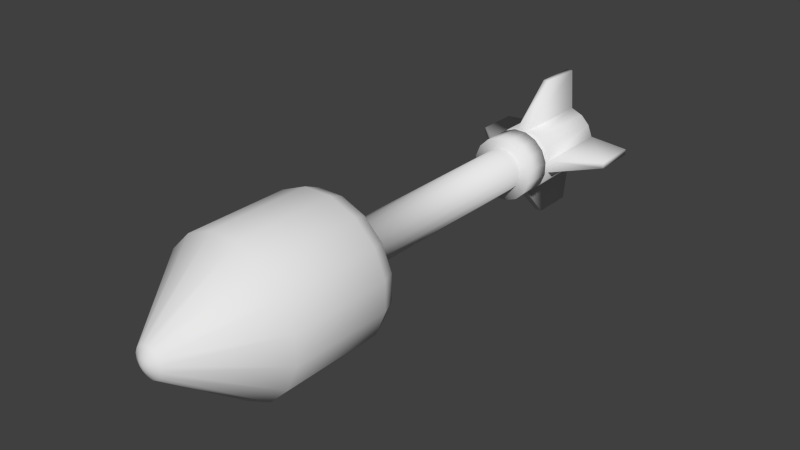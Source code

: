 # Source: missile.blend  (saved by Blender 2.75.0; exported with 4.5.12 LTS)
import bpy
from mathutils import Matrix  # noqa: F401  (used for matrix-valued properties, if any)

bpy.ops.wm.read_factory_settings(use_empty=True)
scene = bpy.context.scene
scene.name = 'Scene'

# ---- collections
col_collection_1 = bpy.data.collections.new('Collection 1'); scene.collection.children.link(col_collection_1)

# ---- world
world_world = bpy.data.worlds.new('World'); scene.world = world_world
world_world.color = (0.05088, 0.05088, 0.05088)
world_world.use_sun_shadow = False
world_world.sun_shadow_jitter_overblur = 0.0
world_world.cycles.sampling_method = 'MANUAL'
world_world.cycles.sample_map_resolution = 256

# ---- meshes
me_plane = bpy.data.meshes.new('Plane')
me_plane.from_pydata([(-0.04485, -0.3, -0.2255), (-0.1277, -0.3, -0.1911), (-0.1911, -0.3, -0.1277), (-0.2255, -0.3, -0.04485), (-0.2255, -0.3, 0.04485), (-0.1911, -0.3, 0.1277), (-0.1277, -0.3, 0.1911), (-0.04485, -0.3, 0.2255), (0.04485, -0.3, 0.2255), (0.1277, -0.3, 0.1911), (0.1911, -0.3, 0.1277), (0.2255, -0.3, 0.04485), (0.2255, -0.3, -0.04485), (0.1911, -0.3, -0.1277), (0.1277, -0.3, -0.1911), (0.04485, -0.3, -0.2255), (-0.01463, -0.2, -0.07356), (-0.04167, -0.2, -0.06236), (-0.06236, -0.2, -0.04167), (-0.07356, -0.2, -0.01463), (-0.07356, -0.2, 0.01463), (-0.06236, -0.2, 0.04167), (-0.04167, -0.2, 0.06236), (-0.01463, -0.2, 0.07356), (0.01463, -0.2, 0.07356), (0.04167, -0.2, 0.06236), (0.06236, -0.2, 0.04167), (0.07356, -0.2, 0.01463), (0.07356, -0.2, -0.01463), (0.06236, -0.2, -0.04167), (0.04167, -0.2, -0.06236), (0.01463, -0.2, -0.07356), (-0.01463, 0.55, -0.07356), (-0.04167, 0.55, -0.06236), (-0.06236, 0.55, -0.04167), (-0.07356, 0.55, -0.01463), (-0.07356, 0.55, 0.01463), (-0.06236, 0.55, 0.04167), (-0.04167, 0.55, 0.06236), (-0.01463, 0.55, 0.07356), (0.01463, 0.55, 0.07356), (0.04167, 0.55, 0.06236), (0.06236, 0.55, 0.04167), (0.07356, 0.55, 0.01463), (0.07356, 0.55, -0.01463), (0.06236, 0.55, -0.04167), (0.04167, 0.55, -0.06236), (0.01463, 0.55, -0.07356), (-0.04877, -0.35, -0.2452), (-0.1389, -0.35, -0.2079), (-0.2079, -0.35, -0.1389), (-0.2452, -0.35, -0.04877), (-0.2452, -0.35, 0.04877), (-0.2079, -0.35, 0.1389), (-0.1389, -0.35, 0.2079), (-0.04877, -0.35, 0.2452), (0.04877, -0.35, 0.2452), (0.1389, -0.35, 0.2079), (0.2079, -0.35, 0.1389), (0.2452, -0.35, 0.04877), (0.2452, -0.35, -0.04877), (0.2079, -0.35, -0.1389), (0.1389, -0.35, -0.2079), (0.04877, -0.35, -0.2452), (-0.04877, -0.7, -0.2452), (-0.1389, -0.7, -0.2079), (-0.2079, -0.7, -0.1389), (-0.2452, -0.7, -0.04877), (-0.2452, -0.7, 0.04877), (-0.2079, -0.7, 0.1389), (-0.1389, -0.7, 0.2079), (-0.04877, -0.7, 0.2452), (0.04877, -0.7, 0.2452), (0.1389, -0.7, 0.2079), (0.2079, -0.7, 0.1389), (0.2452, -0.7, 0.04877), (0.2452, -0.7, -0.04877), (0.2079, -0.7, -0.1389), (0.1389, -0.7, -0.2079), (0.04877, -0.7, -0.2452), (-0.009755, -0.97, -0.04904), (-0.02778, -0.97, -0.04157), (-0.04157, -0.97, -0.02778), (-0.04904, -0.97, -0.009755), (-0.04904, -0.97, 0.009755), (-0.04157, -0.97, 0.02778), (-0.02778, -0.97, 0.04157), (-0.009755, -0.97, 0.04904), (0.009755, -0.97, 0.04904), (0.02778, -0.97, 0.04157), (0.04157, -0.97, 0.02778), (0.04904, -0.97, 0.009755), (0.04904, -0.97, -0.009755), (0.04157, -0.97, -0.02778), (0.02778, -0.97, -0.04157), (0.009754, -0.97, -0.04904), (-0.003902, -0.9843, -0.01962), (-0.01111, -0.9843, -0.01663), (-0.01663, -0.9843, -0.01111), (-0.01962, -0.9843, -0.003902), (-0.01962, -0.9843, 0.003902), (-0.01663, -0.9843, 0.01111), (-0.01111, -0.9843, 0.01663), (-0.003902, -0.9843, 0.01962), (0.003902, -0.9843, 0.01962), (0.01111, -0.9843, 0.01663), (0.01663, -0.9843, 0.01111), (0.01962, -0.9843, 0.003902), (0.01962, -0.9843, -0.003902), (0.01663, -0.9843, -0.01111), (0.01111, -0.9843, -0.01663), (0.003902, -0.9843, -0.01962), (-2.98e-08, -0.9883, 0.0), (-0.02195, 0.55, -0.1103), (-0.0625, 0.55, -0.09354), (-0.09354, 0.55, -0.0625), (-0.1103, 0.55, -0.02195), (-0.1103, 0.55, 0.02195), (-0.09354, 0.55, 0.0625), (-0.0625, 0.55, 0.09354), (-0.02195, 0.55, 0.1103), (0.02195, 0.55, 0.1103), (0.0625, 0.55, 0.09354), (0.09354, 0.55, 0.0625), (0.1103, 0.55, 0.02195), (0.1103, 0.55, -0.02195), (0.09354, 0.55, -0.0625), (0.0625, 0.55, -0.09354), (0.02195, 0.55, -0.1103), (-0.02195, 0.65, -0.1103), (-0.0625, 0.65, -0.09354), (-0.09354, 0.65, -0.0625), (-0.1103, 0.65, -0.02195), (-0.1103, 0.65, 0.02195), (-0.09354, 0.65, 0.0625), (-0.0625, 0.65, 0.09354), (-0.02195, 0.65, 0.1103), (0.02195, 0.65, 0.1103), (0.0625, 0.65, 0.09354), (0.09354, 0.65, 0.0625), (0.1103, 0.65, 0.02195), (0.1103, 0.65, -0.02195), (0.09354, 0.65, -0.0625), (0.0625, 0.65, -0.09354), (0.02195, 0.65, -0.1103), (-0.01756, 0.65, -0.08827), (-0.05, 0.65, -0.07483), (-0.07483, 0.65, -0.05), (-0.08827, 0.65, -0.01756), (-0.08827, 0.65, 0.01756), (-0.07483, 0.65, 0.05), (-0.05, 0.65, 0.07483), (-0.01756, 0.65, 0.08827), (0.01756, 0.65, 0.08827), (0.05, 0.65, 0.07483), (0.07483, 0.65, 0.05), (0.08827, 0.65, 0.01756), (0.08827, 0.65, -0.01756), (0.07483, 0.65, -0.05), (0.05, 0.65, -0.07483), (0.01756, 0.65, -0.08827), (-0.07483, 0.67, -0.05), (-0.08827, 0.67, -0.01756), (-0.01756, 0.67, 0.08827), (0.05, 0.67, 0.07483), (0.08827, 0.67, -0.01756), (0.05, 0.67, -0.07483), (0.01756, 0.67, -0.08827), (-0.02195, 0.67, -0.1103), (-0.0625, 0.67, -0.09354), (-0.09354, 0.67, -0.0625), (-0.1103, 0.67, -0.02195), (-0.1103, 0.67, 0.02195), (-0.09354, 0.67, 0.0625), (-0.0625, 0.67, 0.09354), (-0.02195, 0.67, 0.1103), (0.02195, 0.67, 0.1103), (0.0625, 0.67, 0.09354), (0.09354, 0.67, 0.0625), (0.1103, 0.67, 0.02195), (0.1103, 0.67, -0.02195), (0.09354, 0.67, -0.0625), (0.0625, 0.67, -0.09354), (0.02195, 0.67, -0.1103), (-0.01756, 0.67, -0.08827), (-0.05, 0.67, -0.07483), (-0.08827, 0.67, 0.01756), (-0.07483, 0.67, 0.05), (-0.05, 0.67, 0.07483), (0.01756, 0.67, 0.08827), (0.07483, 0.67, 0.05), (0.08827, 0.67, 0.01756), (0.07483, 0.67, -0.05), (-0.02195, 0.95, -0.1103), (-0.0625, 0.95, -0.09354), (-0.09354, 0.95, -0.0625), (-0.1103, 0.95, -0.02195), (-0.1103, 0.95, 0.02195), (-0.09354, 0.95, 0.0625), (-0.0625, 0.95, 0.09354), (-0.02195, 0.95, 0.1103), (0.02195, 0.95, 0.1103), (0.0625, 0.95, 0.09354), (0.09354, 0.95, 0.0625), (0.1103, 0.95, 0.02195), (0.1103, 0.95, -0.02195), (0.09354, 0.95, -0.0625), (0.0625, 0.95, -0.09354), (0.02195, 0.95, -0.1103), (-0.01536, 1.0, -0.07724), (-0.04375, 1.0, -0.06548), (-0.06548, 1.0, -0.04375), (-0.07724, 1.0, -0.01536), (-0.07724, 1.0, 0.01536), (-0.06548, 1.0, 0.04375), (-0.04375, 1.0, 0.06548), (-0.01536, 1.0, 0.07724), (0.01536, 1.0, 0.07724), (0.04375, 1.0, 0.06548), (0.06548, 1.0, 0.04375), (0.07724, 1.0, 0.01536), (0.07724, 1.0, -0.01536), (0.06548, 1.0, -0.04375), (0.04375, 1.0, -0.06548), (0.01536, 1.0, -0.07724), (-4.47e-08, 0.8, -1.49e-08), (0.01097, 0.8, 0.2503), (-0.01097, 0.8, 0.2503), (0.01097, 0.95, 0.2503), (-0.01097, 0.95, 0.2503), (0.2503, 0.8, -0.01097), (0.2503, 0.8, 0.01097), (0.2503, 0.95, -0.01097), (0.2503, 0.95, 0.01097), (-0.2503, 0.8, 0.01097), (-0.2503, 0.8, -0.01097), (-0.2503, 0.95, 0.01097), (-0.2503, 0.95, -0.01097), (-0.01097, 0.8, -0.2503), (0.01097, 0.8, -0.2503), (-0.01097, 0.95, -0.2503), (0.01097, 0.95, -0.2503)], [], [(3, 19, 18, 2), (11, 27, 26, 10), (4, 20, 19, 3), (12, 28, 27, 11), (5, 21, 20, 4), (13, 29, 28, 12), (6, 22, 21, 5), (14, 30, 29, 13), (7, 23, 22, 6), (15, 31, 30, 14), (8, 24, 23, 7), (1, 17, 16, 0), (0, 16, 31, 15), (9, 25, 24, 8), (2, 18, 17, 1), (10, 26, 25, 9), (18, 34, 33, 17), (26, 42, 41, 25), (19, 35, 34, 18), (27, 43, 42, 26), (20, 36, 35, 19), (28, 44, 43, 27), (21, 37, 36, 20), (29, 45, 44, 28), (22, 38, 37, 21), (30, 46, 45, 29), (23, 39, 38, 22), (31, 47, 46, 30), (24, 40, 39, 23), (17, 33, 32, 16), (16, 32, 47, 31), (25, 41, 40, 24), (11, 10, 58, 59), (4, 3, 51, 52), (12, 11, 59, 60), (5, 4, 52, 53), (13, 12, 60, 61), (6, 5, 53, 54), (14, 13, 61, 62), (7, 6, 54, 55), (15, 14, 62, 63), (8, 7, 55, 56), (1, 0, 48, 49), (0, 15, 63, 48), (9, 8, 56, 57), (2, 1, 49, 50), (10, 9, 57, 58), (3, 2, 50, 51), (60, 59, 75, 76), (53, 52, 68, 69), (61, 60, 76, 77), (54, 53, 69, 70), (62, 61, 77, 78), (55, 54, 70, 71), (63, 62, 78, 79), (56, 55, 71, 72), (49, 48, 64, 65), (48, 63, 79, 64), (57, 56, 72, 73), (50, 49, 65, 66), (58, 57, 73, 74), (51, 50, 66, 67), (59, 58, 74, 75), (52, 51, 67, 68), (74, 73, 89, 90), (67, 66, 82, 83), (75, 74, 90, 91), (68, 67, 83, 84), (76, 75, 91, 92), (69, 68, 84, 85), (77, 76, 92, 93), (70, 69, 85, 86), (78, 77, 93, 94), (71, 70, 86, 87), (79, 78, 94, 95), (72, 71, 87, 88), (65, 64, 80, 81), (64, 79, 95, 80), (73, 72, 88, 89), (66, 65, 81, 82), (95, 94, 110, 111), (88, 87, 103, 104), (81, 80, 96, 97), (80, 95, 111, 96), (89, 88, 104, 105), (82, 81, 97, 98), (90, 89, 105, 106), (83, 82, 98, 99), (91, 90, 106, 107), (84, 83, 99, 100), (92, 91, 107, 108), (85, 84, 100, 101), (93, 92, 108, 109), (86, 85, 101, 102), (94, 93, 109, 110), (87, 86, 102, 103), (101, 100, 112), (109, 108, 112), (102, 101, 112), (110, 109, 112), (103, 102, 112), (111, 110, 112), (104, 103, 112), (97, 96, 112), (96, 111, 112), (105, 104, 112), (98, 97, 112), (106, 105, 112), (99, 98, 112), (107, 106, 112), (100, 99, 112), (108, 107, 112), (35, 36, 117, 116), (43, 44, 125, 124), (36, 37, 118, 117), (44, 45, 126, 125), (37, 38, 119, 118), (45, 46, 127, 126), (38, 39, 120, 119), (46, 47, 128, 127), (39, 40, 121, 120), (32, 33, 114, 113), (47, 32, 113, 128), (40, 41, 122, 121), (33, 34, 115, 114), (41, 42, 123, 122), (34, 35, 116, 115), (42, 43, 124, 123), (125, 126, 142, 141), (118, 119, 135, 134), (126, 127, 143, 142), (119, 120, 136, 135), (127, 128, 144, 143), (120, 121, 137, 136), (113, 114, 130, 129), (128, 113, 129, 144), (121, 122, 138, 137), (114, 115, 131, 130), (122, 123, 139, 138), (115, 116, 132, 131), (123, 124, 140, 139), (116, 117, 133, 132), (124, 125, 141, 140), (117, 118, 134, 133), (131, 132, 148, 147), (139, 140, 156, 155), (132, 133, 149, 148), (140, 141, 157, 156), (133, 134, 150, 149), (141, 142, 158, 157), (134, 135, 151, 150), (142, 143, 159, 158), (135, 136, 152, 151), (143, 144, 160, 159), (136, 137, 153, 152), (129, 130, 146, 145), (144, 129, 145, 160), (137, 138, 154, 153), (130, 131, 147, 146), (138, 139, 155, 154), (147, 148, 162, 161), (159, 160, 167, 166), (178, 190, 191, 179), (172, 186, 187, 173), (173, 187, 188, 174), (168, 184, 185, 169), (152, 153, 189, 163), (145, 146, 185, 184), (160, 145, 184, 167), (153, 154, 164, 189), (146, 147, 161, 185), (154, 155, 190, 164), (155, 156, 191, 190), (148, 149, 186, 162), (156, 157, 165, 191), (149, 150, 187, 186), (157, 158, 192, 165), (150, 151, 188, 187), (158, 159, 166, 192), (151, 152, 163, 188), (170, 161, 162, 171), (171, 162, 186, 172), (179, 191, 165, 180), (180, 165, 192, 181), (181, 192, 166, 182), (174, 188, 163, 175), (182, 166, 167, 183), (175, 163, 189, 176), (183, 167, 184, 168), (176, 189, 164, 177), (169, 185, 161, 170), (177, 164, 190, 178), (180, 205, 232, 230), (173, 198, 197, 172), (181, 206, 205, 180), (174, 199, 198, 173), (182, 207, 206, 181), (175, 200, 199, 174), (183, 208, 207, 182), (175, 176, 226, 227), (169, 194, 193, 168), (168, 193, 240, 238), (177, 202, 201, 176), (170, 195, 194, 169), (178, 203, 202, 177), (171, 196, 195, 170), (179, 204, 203, 178), (196, 171, 235, 237), (202, 218, 217, 201), (195, 211, 210, 194), (203, 219, 218, 202), (196, 212, 211, 195), (204, 220, 219, 203), (197, 213, 212, 196), (205, 221, 220, 204), (198, 214, 213, 197), (206, 222, 221, 205), (199, 215, 214, 198), (207, 223, 222, 206), (200, 216, 215, 199), (208, 224, 223, 207), (201, 217, 216, 200), (194, 210, 209, 193), (193, 209, 224, 208), (218, 225, 217), (211, 225, 210), (219, 225, 218), (212, 225, 211), (220, 225, 219), (213, 225, 212), (221, 225, 220), (214, 225, 213), (222, 225, 221), (215, 225, 214), (223, 225, 222), (216, 225, 215), (224, 225, 223), (217, 225, 216), (210, 225, 209), (209, 225, 224), (226, 228, 229, 227), (201, 200, 229, 228), (176, 201, 228, 226), (200, 175, 227, 229), (230, 232, 233, 231), (204, 179, 231, 233), (179, 180, 230, 231), (205, 204, 233, 232), (234, 236, 237, 235), (171, 172, 234, 235), (197, 196, 237, 236), (172, 197, 236, 234), (238, 240, 241, 239), (183, 168, 238, 239), (193, 208, 241, 240), (208, 183, 239, 241)])
me_plane.polygons.foreach_set('use_smooth', [True] * 256)
me_plane.use_remesh_preserve_volume = False
me_plane.use_remesh_preserve_attributes = False
me_plane.use_mirror_vertex_groups = False
me_plane.update()

# ---- objects
ob_plane = bpy.data.objects.new('Plane', me_plane)

# ---- transforms, parenting, visibility, modifiers, constraints
ob_plane.location = (0.0, 0.0, 0.0)
ob_plane.lineart.crease_threshold = 0.0

# ---- collection membership
col_collection_1.objects.link(ob_plane)

# ---- scene / render settings (as saved in the file)
scene.frame_start = 1; scene.frame_end = 250; scene.frame_set(1)
scene.render.engine = 'BLENDER_EEVEE_NEXT'
scene.render.resolution_percentage = 50
scene.render.dither_intensity = 0.0
scene.cycles.use_denoising = False
scene.cycles.samples = 10
scene.cycles.sampling_pattern = 'TABULATED_SOBOL'
scene.cycles.light_sampling_threshold = 0.0
scene.cycles.use_adaptive_sampling = False
scene.cycles.use_light_tree = False
scene.cycles.blur_glossy = 0.0
scene.cycles.pixel_filter_type = 'GAUSSIAN'
scene.cycles.sample_clamp_indirect = 0.0
scene.view_settings.view_transform = 'Standard'
bpy.context.view_layer.update()

# ---- added for rendering (the .blend has no active camera and no usable light): camera, sun
cam_auto = bpy.data.cameras.new('AutoCamera')
cam_auto.lens = 50.0
cam_auto.sensor_width = 36.0
cam_auto.clip_end = 1000.0
ob_auto_camera = bpy.data.objects.new('AutoCamera', cam_auto)
scene.collection.objects.link(ob_auto_camera)
ob_auto_camera.location = (1.95282, -2.33756, 1.56226)
ob_auto_camera.rotation_euler = (1.09748, -7.21219e-08, 0.694738)
scene.camera = ob_auto_camera
light_auto_sun = bpy.data.lights.new('AutoSun', 'SUN')
light_auto_sun.energy = 3.0
light_auto_sun.angle = 0.0523599
ob_auto_sun = bpy.data.objects.new('AutoSun', light_auto_sun)
scene.collection.objects.link(ob_auto_sun)
ob_auto_sun.rotation_euler = (0.872665, 0.174533, 0.523599)
bpy.context.view_layer.update()
